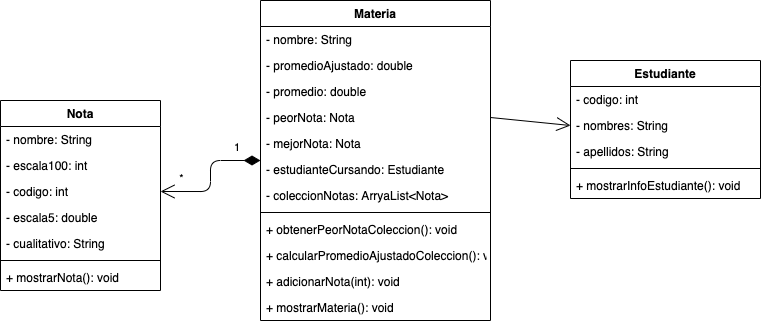

The diagram above was exported from draw.io. Its source (the exported page's mxGraphModel, read from the mxfile embedded in the PNG):
<mxGraphModel dx="918" dy="380" grid="1" gridSize="10" guides="1" tooltips="1" connect="1" arrows="1" fold="1" page="1" pageScale="1" pageWidth="850" pageHeight="1100" background="#ffffff" math="0" shadow="0">
  <root>
    <mxCell id="0" />
    <mxCell id="1" parent="0" />
    <mxCell id="d-qdkoNriGn3_ssDMonr-1" value="Nota" style="swimlane;fontStyle=1;align=center;verticalAlign=top;childLayout=stackLayout;horizontal=1;startSize=26;horizontalStack=0;resizeParent=1;resizeParentMax=0;resizeLast=0;collapsible=1;marginBottom=0;" vertex="1" parent="1">
      <mxGeometry x="40" y="280" width="160" height="190" as="geometry" />
    </mxCell>
    <mxCell id="d-qdkoNriGn3_ssDMonr-2" value="- nombre: String" style="text;strokeColor=none;fillColor=none;align=left;verticalAlign=top;spacingLeft=4;spacingRight=4;overflow=hidden;rotatable=0;points=[[0,0.5],[1,0.5]];portConstraint=eastwest;" vertex="1" parent="d-qdkoNriGn3_ssDMonr-1">
      <mxGeometry y="26" width="160" height="26" as="geometry" />
    </mxCell>
    <mxCell id="d-qdkoNriGn3_ssDMonr-5" value="- escala100: int" style="text;strokeColor=none;fillColor=none;align=left;verticalAlign=top;spacingLeft=4;spacingRight=4;overflow=hidden;rotatable=0;points=[[0,0.5],[1,0.5]];portConstraint=eastwest;" vertex="1" parent="d-qdkoNriGn3_ssDMonr-1">
      <mxGeometry y="52" width="160" height="26" as="geometry" />
    </mxCell>
    <mxCell id="d-qdkoNriGn3_ssDMonr-7" value="- codigo: int" style="text;strokeColor=none;fillColor=none;align=left;verticalAlign=top;spacingLeft=4;spacingRight=4;overflow=hidden;rotatable=0;points=[[0,0.5],[1,0.5]];portConstraint=eastwest;" vertex="1" parent="d-qdkoNriGn3_ssDMonr-1">
      <mxGeometry y="78" width="160" height="26" as="geometry" />
    </mxCell>
    <mxCell id="d-qdkoNriGn3_ssDMonr-6" value="- escala5: double" style="text;strokeColor=none;fillColor=none;align=left;verticalAlign=top;spacingLeft=4;spacingRight=4;overflow=hidden;rotatable=0;points=[[0,0.5],[1,0.5]];portConstraint=eastwest;" vertex="1" parent="d-qdkoNriGn3_ssDMonr-1">
      <mxGeometry y="104" width="160" height="26" as="geometry" />
    </mxCell>
    <mxCell id="d-qdkoNriGn3_ssDMonr-8" value="- cualitativo: String" style="text;strokeColor=none;fillColor=none;align=left;verticalAlign=top;spacingLeft=4;spacingRight=4;overflow=hidden;rotatable=0;points=[[0,0.5],[1,0.5]];portConstraint=eastwest;" vertex="1" parent="d-qdkoNriGn3_ssDMonr-1">
      <mxGeometry y="130" width="160" height="26" as="geometry" />
    </mxCell>
    <mxCell id="d-qdkoNriGn3_ssDMonr-3" value="" style="line;strokeWidth=1;fillColor=none;align=left;verticalAlign=middle;spacingTop=-1;spacingLeft=3;spacingRight=3;rotatable=0;labelPosition=right;points=[];portConstraint=eastwest;" vertex="1" parent="d-qdkoNriGn3_ssDMonr-1">
      <mxGeometry y="156" width="160" height="8" as="geometry" />
    </mxCell>
    <mxCell id="d-qdkoNriGn3_ssDMonr-4" value="+ mostrarNota(): void" style="text;strokeColor=none;fillColor=none;align=left;verticalAlign=top;spacingLeft=4;spacingRight=4;overflow=hidden;rotatable=0;points=[[0,0.5],[1,0.5]];portConstraint=eastwest;" vertex="1" parent="d-qdkoNriGn3_ssDMonr-1">
      <mxGeometry y="164" width="160" height="26" as="geometry" />
    </mxCell>
    <mxCell id="d-qdkoNriGn3_ssDMonr-13" value="Materia" style="swimlane;fontStyle=1;align=center;verticalAlign=top;childLayout=stackLayout;horizontal=1;startSize=26;horizontalStack=0;resizeParent=1;resizeParentMax=0;resizeLast=0;collapsible=1;marginBottom=0;" vertex="1" parent="1">
      <mxGeometry x="300" y="180" width="230" height="320" as="geometry" />
    </mxCell>
    <mxCell id="d-qdkoNriGn3_ssDMonr-17" value="- nombre: String" style="text;strokeColor=none;fillColor=none;align=left;verticalAlign=top;spacingLeft=4;spacingRight=4;overflow=hidden;rotatable=0;points=[[0,0.5],[1,0.5]];portConstraint=eastwest;" vertex="1" parent="d-qdkoNriGn3_ssDMonr-13">
      <mxGeometry y="26" width="230" height="26" as="geometry" />
    </mxCell>
    <mxCell id="d-qdkoNriGn3_ssDMonr-25" value="- promedioAjustado: double" style="text;strokeColor=none;fillColor=none;align=left;verticalAlign=top;spacingLeft=4;spacingRight=4;overflow=hidden;rotatable=0;points=[[0,0.5],[1,0.5]];portConstraint=eastwest;" vertex="1" parent="d-qdkoNriGn3_ssDMonr-13">
      <mxGeometry y="52" width="230" height="26" as="geometry" />
    </mxCell>
    <mxCell id="d-qdkoNriGn3_ssDMonr-23" value="- promedio: double" style="text;strokeColor=none;fillColor=none;align=left;verticalAlign=top;spacingLeft=4;spacingRight=4;overflow=hidden;rotatable=0;points=[[0,0.5],[1,0.5]];portConstraint=eastwest;" vertex="1" parent="d-qdkoNriGn3_ssDMonr-13">
      <mxGeometry y="78" width="230" height="26" as="geometry" />
    </mxCell>
    <mxCell id="d-qdkoNriGn3_ssDMonr-21" value="- peorNota: Nota" style="text;strokeColor=none;fillColor=none;align=left;verticalAlign=top;spacingLeft=4;spacingRight=4;overflow=hidden;rotatable=0;points=[[0,0.5],[1,0.5]];portConstraint=eastwest;" vertex="1" parent="d-qdkoNriGn3_ssDMonr-13">
      <mxGeometry y="104" width="230" height="26" as="geometry" />
    </mxCell>
    <mxCell id="d-qdkoNriGn3_ssDMonr-20" value="- mejorNota: Nota" style="text;strokeColor=none;fillColor=none;align=left;verticalAlign=top;spacingLeft=4;spacingRight=4;overflow=hidden;rotatable=0;points=[[0,0.5],[1,0.5]];portConstraint=eastwest;" vertex="1" parent="d-qdkoNriGn3_ssDMonr-13">
      <mxGeometry y="130" width="230" height="26" as="geometry" />
    </mxCell>
    <mxCell id="d-qdkoNriGn3_ssDMonr-18" value="- estudianteCursando: Estudiante" style="text;strokeColor=none;fillColor=none;align=left;verticalAlign=top;spacingLeft=4;spacingRight=4;overflow=hidden;rotatable=0;points=[[0,0.5],[1,0.5]];portConstraint=eastwest;" vertex="1" parent="d-qdkoNriGn3_ssDMonr-13">
      <mxGeometry y="156" width="230" height="26" as="geometry" />
    </mxCell>
    <mxCell id="d-qdkoNriGn3_ssDMonr-14" value="- coleccionNotas: ArryaList&lt;Nota&gt;" style="text;strokeColor=none;fillColor=none;align=left;verticalAlign=top;spacingLeft=4;spacingRight=4;overflow=hidden;rotatable=0;points=[[0,0.5],[1,0.5]];portConstraint=eastwest;" vertex="1" parent="d-qdkoNriGn3_ssDMonr-13">
      <mxGeometry y="182" width="230" height="26" as="geometry" />
    </mxCell>
    <mxCell id="d-qdkoNriGn3_ssDMonr-15" value="" style="line;strokeWidth=1;fillColor=none;align=left;verticalAlign=middle;spacingTop=-1;spacingLeft=3;spacingRight=3;rotatable=0;labelPosition=right;points=[];portConstraint=eastwest;" vertex="1" parent="d-qdkoNriGn3_ssDMonr-13">
      <mxGeometry y="208" width="230" height="8" as="geometry" />
    </mxCell>
    <mxCell id="d-qdkoNriGn3_ssDMonr-28" value="+ obtenerPeorNotaColeccion(): void" style="text;strokeColor=none;fillColor=none;align=left;verticalAlign=top;spacingLeft=4;spacingRight=4;overflow=hidden;rotatable=0;points=[[0,0.5],[1,0.5]];portConstraint=eastwest;" vertex="1" parent="d-qdkoNriGn3_ssDMonr-13">
      <mxGeometry y="216" width="230" height="26" as="geometry" />
    </mxCell>
    <mxCell id="d-qdkoNriGn3_ssDMonr-34" value="+ calcularPromedioAjustadoColeccion(): void" style="text;strokeColor=none;fillColor=none;align=left;verticalAlign=top;spacingLeft=4;spacingRight=4;overflow=hidden;rotatable=0;points=[[0,0.5],[1,0.5]];portConstraint=eastwest;" vertex="1" parent="d-qdkoNriGn3_ssDMonr-13">
      <mxGeometry y="242" width="230" height="26" as="geometry" />
    </mxCell>
    <mxCell id="d-qdkoNriGn3_ssDMonr-35" value="+ adicionarNota(int): void" style="text;strokeColor=none;fillColor=none;align=left;verticalAlign=top;spacingLeft=4;spacingRight=4;overflow=hidden;rotatable=0;points=[[0,0.5],[1,0.5]];portConstraint=eastwest;" vertex="1" parent="d-qdkoNriGn3_ssDMonr-13">
      <mxGeometry y="268" width="230" height="26" as="geometry" />
    </mxCell>
    <mxCell id="d-qdkoNriGn3_ssDMonr-32" value="+ mostrarMateria(): void" style="text;strokeColor=none;fillColor=none;align=left;verticalAlign=top;spacingLeft=4;spacingRight=4;overflow=hidden;rotatable=0;points=[[0,0.5],[1,0.5]];portConstraint=eastwest;" vertex="1" parent="d-qdkoNriGn3_ssDMonr-13">
      <mxGeometry y="294" width="230" height="26" as="geometry" />
    </mxCell>
    <mxCell id="d-qdkoNriGn3_ssDMonr-36" value="1" style="endArrow=open;html=1;endSize=12;startArrow=diamondThin;startSize=14;startFill=1;edgeStyle=orthogonalEdgeStyle;align=left;verticalAlign=bottom;entryX=1;entryY=0.5;entryDx=0;entryDy=0;" edge="1" parent="1" source="d-qdkoNriGn3_ssDMonr-13" target="d-qdkoNriGn3_ssDMonr-7">
      <mxGeometry x="-0.5745" y="-4" relative="1" as="geometry">
        <mxPoint x="130" y="490" as="sourcePoint" />
        <mxPoint x="290" y="490" as="targetPoint" />
        <mxPoint as="offset" />
      </mxGeometry>
    </mxCell>
    <mxCell id="d-qdkoNriGn3_ssDMonr-37" value="*" style="edgeLabel;html=1;align=center;verticalAlign=middle;resizable=0;points=[];" vertex="1" connectable="0" parent="d-qdkoNriGn3_ssDMonr-36">
      <mxGeometry x="0.386" relative="1" as="geometry">
        <mxPoint x="-19" y="-13" as="offset" />
      </mxGeometry>
    </mxCell>
    <mxCell id="d-qdkoNriGn3_ssDMonr-38" value="Estudiante" style="swimlane;fontStyle=1;align=center;verticalAlign=top;childLayout=stackLayout;horizontal=1;startSize=26;horizontalStack=0;resizeParent=1;resizeParentMax=0;resizeLast=0;collapsible=1;marginBottom=0;" vertex="1" parent="1">
      <mxGeometry x="610" y="240" width="190" height="138" as="geometry" />
    </mxCell>
    <mxCell id="d-qdkoNriGn3_ssDMonr-42" value="- codigo: int" style="text;strokeColor=none;fillColor=none;align=left;verticalAlign=top;spacingLeft=4;spacingRight=4;overflow=hidden;rotatable=0;points=[[0,0.5],[1,0.5]];portConstraint=eastwest;" vertex="1" parent="d-qdkoNriGn3_ssDMonr-38">
      <mxGeometry y="26" width="190" height="26" as="geometry" />
    </mxCell>
    <mxCell id="d-qdkoNriGn3_ssDMonr-43" value="- nombres: String" style="text;strokeColor=none;fillColor=none;align=left;verticalAlign=top;spacingLeft=4;spacingRight=4;overflow=hidden;rotatable=0;points=[[0,0.5],[1,0.5]];portConstraint=eastwest;" vertex="1" parent="d-qdkoNriGn3_ssDMonr-38">
      <mxGeometry y="52" width="190" height="26" as="geometry" />
    </mxCell>
    <mxCell id="d-qdkoNriGn3_ssDMonr-39" value="- apellidos: String" style="text;strokeColor=none;fillColor=none;align=left;verticalAlign=top;spacingLeft=4;spacingRight=4;overflow=hidden;rotatable=0;points=[[0,0.5],[1,0.5]];portConstraint=eastwest;" vertex="1" parent="d-qdkoNriGn3_ssDMonr-38">
      <mxGeometry y="78" width="190" height="26" as="geometry" />
    </mxCell>
    <mxCell id="d-qdkoNriGn3_ssDMonr-40" value="" style="line;strokeWidth=1;fillColor=none;align=left;verticalAlign=middle;spacingTop=-1;spacingLeft=3;spacingRight=3;rotatable=0;labelPosition=right;points=[];portConstraint=eastwest;" vertex="1" parent="d-qdkoNriGn3_ssDMonr-38">
      <mxGeometry y="104" width="190" height="8" as="geometry" />
    </mxCell>
    <mxCell id="d-qdkoNriGn3_ssDMonr-41" value="+ mostrarInfoEstudiante(): void" style="text;strokeColor=none;fillColor=none;align=left;verticalAlign=top;spacingLeft=4;spacingRight=4;overflow=hidden;rotatable=0;points=[[0,0.5],[1,0.5]];portConstraint=eastwest;" vertex="1" parent="d-qdkoNriGn3_ssDMonr-38">
      <mxGeometry y="112" width="190" height="26" as="geometry" />
    </mxCell>
    <mxCell id="d-qdkoNriGn3_ssDMonr-44" value="" style="endArrow=open;endFill=1;endSize=12;html=1;exitX=1;exitY=0.5;exitDx=0;exitDy=0;entryX=0;entryY=0.5;entryDx=0;entryDy=0;" edge="1" parent="1" source="d-qdkoNriGn3_ssDMonr-21" target="d-qdkoNriGn3_ssDMonr-43">
      <mxGeometry width="160" relative="1" as="geometry">
        <mxPoint x="550" y="380" as="sourcePoint" />
        <mxPoint x="710" y="380" as="targetPoint" />
      </mxGeometry>
    </mxCell>
  </root>
</mxGraphModel>